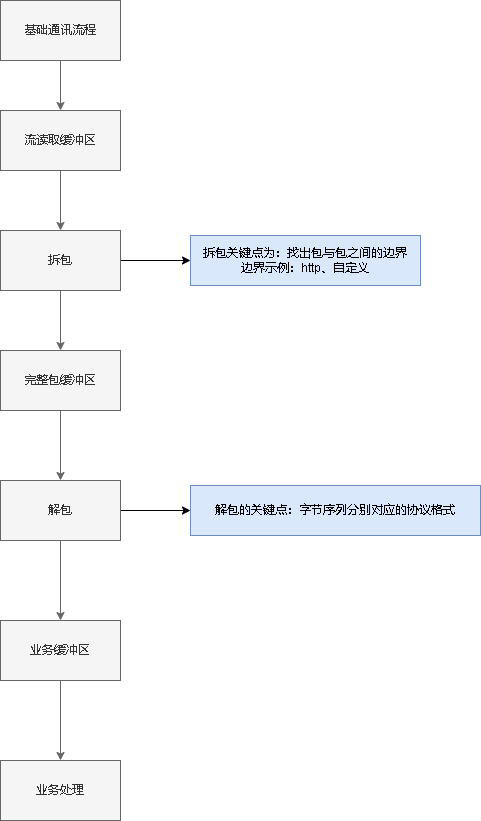

The diagram above was exported from draw.io. Its source (the exported page's mxGraphModel, read from the mxfile embedded in the PNG):
<mxGraphModel dx="1377" dy="756" grid="1" gridSize="10" guides="1" tooltips="1" connect="1" arrows="1" fold="1" page="1" pageScale="1" pageWidth="827" pageHeight="1169" math="0" shadow="0">
  <root>
    <mxCell id="0" />
    <mxCell id="1" parent="0" />
    <mxCell id="pzG0LI9ya8oDZlWQ-Off-3" value="" style="edgeStyle=orthogonalEdgeStyle;rounded=0;orthogonalLoop=1;jettySize=auto;html=1;fillColor=#f5f5f5;strokeColor=#666666;" edge="1" parent="1" source="pzG0LI9ya8oDZlWQ-Off-1" target="pzG0LI9ya8oDZlWQ-Off-2">
      <mxGeometry relative="1" as="geometry" />
    </mxCell>
    <mxCell id="pzG0LI9ya8oDZlWQ-Off-1" value="基础通讯流程" style="rounded=0;whiteSpace=wrap;html=1;fillColor=#f5f5f5;fontColor=#333333;strokeColor=#666666;" vertex="1" parent="1">
      <mxGeometry x="30" y="30" width="120" height="60" as="geometry" />
    </mxCell>
    <mxCell id="pzG0LI9ya8oDZlWQ-Off-5" value="" style="edgeStyle=orthogonalEdgeStyle;rounded=0;orthogonalLoop=1;jettySize=auto;html=1;fillColor=#f5f5f5;strokeColor=#666666;" edge="1" parent="1" source="pzG0LI9ya8oDZlWQ-Off-2" target="pzG0LI9ya8oDZlWQ-Off-4">
      <mxGeometry relative="1" as="geometry" />
    </mxCell>
    <mxCell id="pzG0LI9ya8oDZlWQ-Off-2" value="流读取缓冲区" style="whiteSpace=wrap;html=1;rounded=0;fillColor=#f5f5f5;fontColor=#333333;strokeColor=#666666;" vertex="1" parent="1">
      <mxGeometry x="30" y="140" width="120" height="60" as="geometry" />
    </mxCell>
    <mxCell id="pzG0LI9ya8oDZlWQ-Off-7" value="" style="edgeStyle=orthogonalEdgeStyle;rounded=0;orthogonalLoop=1;jettySize=auto;html=1;fillColor=#f5f5f5;strokeColor=#666666;" edge="1" parent="1" source="pzG0LI9ya8oDZlWQ-Off-4" target="pzG0LI9ya8oDZlWQ-Off-6">
      <mxGeometry relative="1" as="geometry" />
    </mxCell>
    <mxCell id="pzG0LI9ya8oDZlWQ-Off-11" value="" style="edgeStyle=orthogonalEdgeStyle;rounded=0;orthogonalLoop=1;jettySize=auto;html=1;" edge="1" parent="1" source="pzG0LI9ya8oDZlWQ-Off-4" target="pzG0LI9ya8oDZlWQ-Off-10">
      <mxGeometry relative="1" as="geometry" />
    </mxCell>
    <mxCell id="pzG0LI9ya8oDZlWQ-Off-4" value="拆包" style="whiteSpace=wrap;html=1;rounded=0;fillColor=#f5f5f5;fontColor=#333333;strokeColor=#666666;" vertex="1" parent="1">
      <mxGeometry x="30" y="260" width="120" height="60" as="geometry" />
    </mxCell>
    <mxCell id="pzG0LI9ya8oDZlWQ-Off-9" value="" style="edgeStyle=orthogonalEdgeStyle;rounded=0;orthogonalLoop=1;jettySize=auto;html=1;fillColor=#f5f5f5;strokeColor=#666666;" edge="1" parent="1" source="pzG0LI9ya8oDZlWQ-Off-6" target="pzG0LI9ya8oDZlWQ-Off-8">
      <mxGeometry relative="1" as="geometry" />
    </mxCell>
    <mxCell id="pzG0LI9ya8oDZlWQ-Off-6" value="完整包缓冲区" style="whiteSpace=wrap;html=1;rounded=0;fillColor=#f5f5f5;fontColor=#333333;strokeColor=#666666;" vertex="1" parent="1">
      <mxGeometry x="30" y="380" width="120" height="60" as="geometry" />
    </mxCell>
    <mxCell id="pzG0LI9ya8oDZlWQ-Off-13" value="" style="edgeStyle=orthogonalEdgeStyle;rounded=0;orthogonalLoop=1;jettySize=auto;html=1;fillColor=#f5f5f5;strokeColor=#666666;" edge="1" parent="1" source="pzG0LI9ya8oDZlWQ-Off-8" target="pzG0LI9ya8oDZlWQ-Off-12">
      <mxGeometry relative="1" as="geometry" />
    </mxCell>
    <mxCell id="pzG0LI9ya8oDZlWQ-Off-17" value="" style="edgeStyle=orthogonalEdgeStyle;rounded=0;orthogonalLoop=1;jettySize=auto;html=1;" edge="1" parent="1" source="pzG0LI9ya8oDZlWQ-Off-8" target="pzG0LI9ya8oDZlWQ-Off-16">
      <mxGeometry relative="1" as="geometry" />
    </mxCell>
    <mxCell id="pzG0LI9ya8oDZlWQ-Off-8" value="解包" style="whiteSpace=wrap;html=1;rounded=0;fillColor=#f5f5f5;fontColor=#333333;strokeColor=#666666;" vertex="1" parent="1">
      <mxGeometry x="30" y="510" width="120" height="60" as="geometry" />
    </mxCell>
    <mxCell id="pzG0LI9ya8oDZlWQ-Off-10" value="拆包关键点为：找出包与包之间的边界&lt;br&gt;边界示例：http、自定义" style="whiteSpace=wrap;html=1;rounded=0;fillColor=#dae8fc;strokeColor=#6c8ebf;" vertex="1" parent="1">
      <mxGeometry x="220" y="265" width="230" height="50" as="geometry" />
    </mxCell>
    <mxCell id="pzG0LI9ya8oDZlWQ-Off-15" value="" style="edgeStyle=orthogonalEdgeStyle;rounded=0;orthogonalLoop=1;jettySize=auto;html=1;fillColor=#f5f5f5;strokeColor=#666666;" edge="1" parent="1" source="pzG0LI9ya8oDZlWQ-Off-12" target="pzG0LI9ya8oDZlWQ-Off-14">
      <mxGeometry relative="1" as="geometry" />
    </mxCell>
    <mxCell id="pzG0LI9ya8oDZlWQ-Off-12" value="业务缓冲区" style="whiteSpace=wrap;html=1;rounded=0;fillColor=#f5f5f5;fontColor=#333333;strokeColor=#666666;" vertex="1" parent="1">
      <mxGeometry x="30" y="650" width="120" height="60" as="geometry" />
    </mxCell>
    <mxCell id="pzG0LI9ya8oDZlWQ-Off-14" value="业务处理" style="whiteSpace=wrap;html=1;rounded=0;fillColor=#f5f5f5;fontColor=#333333;strokeColor=#666666;" vertex="1" parent="1">
      <mxGeometry x="30" y="790" width="120" height="60" as="geometry" />
    </mxCell>
    <mxCell id="pzG0LI9ya8oDZlWQ-Off-16" value="解包的关键点：字节序列分别对应的协议格式" style="whiteSpace=wrap;html=1;rounded=0;fillColor=#dae8fc;strokeColor=#6c8ebf;" vertex="1" parent="1">
      <mxGeometry x="220" y="515" width="290" height="50" as="geometry" />
    </mxCell>
  </root>
</mxGraphModel>